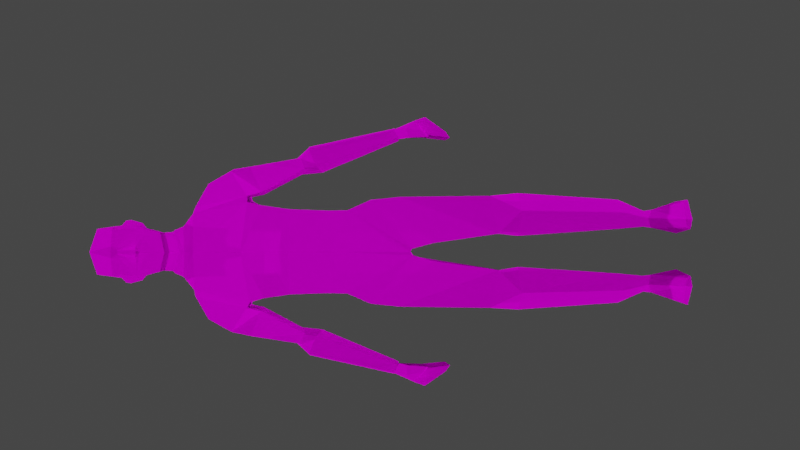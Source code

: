 # Source: GermanPoliceOfficer_anim_T_Pose.blend  (saved by Blender 2.90.8; exported with 4.5.12 LTS)
import bpy
from mathutils import Matrix  # noqa: F401  (used for matrix-valued properties, if any)

bpy.ops.wm.read_factory_settings(use_empty=True)
scene = bpy.context.scene
scene.name = 'Scene'

# ---- collections
col_collection = bpy.data.collections.new('Collection'); scene.collection.children.link(col_collection)
col_refimage = bpy.data.collections.new('RefImage'); scene.collection.children.link(col_refimage)

# ---- images (referenced by path relative to the original .blend; pixels are not part of the script)
import os
ASSET_DIR = os.environ.get("B2B_ASSET_DIR", "")  # directory of the original .blend (textures are referenced by path, not embedded)
HERE = os.path.dirname(os.path.abspath(__file__))  # packed textures are extracted next to this script under _unpacked/

def load_image(name, relpath, width, height, colorspace="sRGB"):
    """Load a texture the original file referenced (path relative to the .blend, or extracted next to this script)."""
    p = next((c for c in (os.path.join(HERE, relpath), os.path.join(ASSET_DIR, relpath)) if relpath and os.path.exists(c)), "")
    if p:
        img = bpy.data.images.load(p, check_existing=True)
        img.name = name
    else:  # same state as the original file: an image datablock whose file is absent (Cycles renders it pink)
        img = bpy.data.images.new(name, width, height)
        img.source = "FILE"
        img.filepath = "//" + (relpath or name)
    img.colorspace_settings.name = colorspace
    return img
img_germanpoliceofficer_body256_jpg_001 = load_image('GermanPoliceOfficer_Body256.jpg.001', 'GermanPoliceOfficer_Body256.jpg', 1024, 1024, 'sRGB')
img_germanpoliceofficer_face128_jpg = load_image('GermanPoliceOfficer_Face128.jpg', 'GermanPoliceOfficer_Face128.jpg', 1024, 1024, 'sRGB')

# ---- materials (node trees are filled in below, after node groups)
mat_body = bpy.data.materials.new('Body_')
mat_face = bpy.data.materials.new('Face_')

# ---- material node trees
mat_body.use_nodes = True; mat_body.node_tree.nodes.clear()
_N = mat_body.node_tree.nodes; _L = mat_body.node_tree.links
n0 = _N.new('ShaderNodeOutputMaterial'); n0.name = 'Material Output'; n0.location = (300, 300)
n1 = _N.new('ShaderNodeBsdfDiffuse'); n1.name = 'Diffuse BSDF'; n1.location = (10, 300)
n1.inputs[1].default_value = 0.5
n2 = _N.new('ShaderNodeTexImage'); n2.name = 'Image Texture'; n2.location = (-280, 280)
n2.image = img_germanpoliceofficer_body256_jpg_001
n2.interpolation = 'Closest'
_L.new(n1.outputs[0], n0.inputs[0])
_L.new(n2.outputs[0], n1.inputs[0])
n0.is_active_output = True
mat_face.use_nodes = True; mat_face.node_tree.nodes.clear()
_N = mat_face.node_tree.nodes; _L = mat_face.node_tree.links
n0 = _N.new('ShaderNodeOutputMaterial'); n0.name = 'Material Output'; n0.location = (300, 300)
n1 = _N.new('ShaderNodeBsdfDiffuse'); n1.name = 'Diffuse BSDF'; n1.location = (10, 300)
n1.inputs[1].default_value = 0.5
n2 = _N.new('ShaderNodeTexImage'); n2.name = 'Image Texture'; n2.location = (-280, 280)
n2.image = img_germanpoliceofficer_face128_jpg
n2.interpolation = 'Closest'
_L.new(n1.outputs[0], n0.inputs[0])
_L.new(n2.outputs[0], n1.inputs[0])
n0.is_active_output = True

# ---- world
world_world = bpy.data.worlds.new('World'); scene.world = world_world
world_world.use_nodes = True; world_world.node_tree.nodes.clear()
_N = world_world.node_tree.nodes; _L = world_world.node_tree.links
n0 = _N.new('ShaderNodeOutputWorld'); n0.name = 'World Output'; n0.location = (300, 300)
n1 = _N.new('ShaderNodeBackground'); n1.name = 'Background'; n1.location = (10, 300)
n1.inputs[0].default_value = (0.05088, 0.05088, 0.05088, 1.0)
_L.new(n1.outputs[0], n0.inputs[0])
n0.is_active_output = True
world_world.color = (0.05088, 0.05088, 0.05088)
world_world.use_sun_shadow = False
world_world.sun_shadow_jitter_overblur = 0.0

# ---- cameras
cam_camera_001 = bpy.data.cameras.new('Camera.001')

# ---- lights
light_sun = bpy.data.lights.new('Sun', 'SUN')
light_sun.transmission_factor = 0.0
light_sun.energy = 1.0
light_sun.shadow_soft_size = 0.125
light_sun_001 = bpy.data.lights.new('Sun.001', 'SUN')
light_sun_001.transmission_factor = 0.0
light_sun_001.energy = 1.0
light_sun_001.shadow_soft_size = 0.125
light_sun_002 = bpy.data.lights.new('Sun.002', 'SUN')
light_sun_002.transmission_factor = 0.0
light_sun_002.energy = 1.0
light_sun_002.shadow_soft_size = 0.125
light_sun_003 = bpy.data.lights.new('Sun.003', 'SUN')
light_sun_003.transmission_factor = 0.0
light_sun_003.energy = 1.0
light_sun_003.shadow_soft_size = 0.125
light_sun_004 = bpy.data.lights.new('Sun.004', 'SUN')
light_sun_004.transmission_factor = 0.0
light_sun_004.energy = 1.0
light_sun_004.shadow_soft_size = 0.125
light_sun_005 = bpy.data.lights.new('Sun.005', 'SUN')
light_sun_005.transmission_factor = 0.0
light_sun_005.energy = 1.0
light_sun_005.shadow_soft_size = 0.125

# ---- meshes
me_cube = bpy.data.meshes.new('Cube')
me_cube.from_pydata([(0.2904, -0.08239, 1.733), (0.2117, -0.07221, 2.729), (0.2553, 0.1596, 1.707), (0.192, 0.1493, 2.736), (0.2238, 0.1282, 2.202), (0.238, -0.08646, 2.186), (0.2315, 0.1736, 1.808), (0.2324, -0.1004, 1.863), (0.2059, 0.1076, 1.983), (0.2301, -0.09421, 1.969), (0.2432, 0.1773, 2.343), (0.2594, -0.1182, 2.34), (0.2882, 0.1965, 2.429), (0.2775, -0.1103, 2.421), (0.3822, -0.003963, 2.654), (0.369, 0.1584, 2.66), (0.4733, 0.154, 2.533), (0.4522, -0.01898, 2.523), (0.6313, 0.09066, 1.58), (0.6462, 0.04415, 1.586), (0.7043, 0.09186, 1.601), (0.6922, 0.04547, 1.594), (0.3244, 0.1713, 2.363), (0.3365, -0.03047, 2.352), (0.4764, -0.01408, 2.417), (0.4889, 0.149, 2.432), (0.4413, 0.1413, 2.136), (0.4729, 0.04724, 2.111), (0.5292, 0.06359, 2.137), (0.5341, 0.1384, 2.165), (0.3123, -0.1003, 2.423), (0.2513, -0.03915, 2.721), (0.3123, 0.1963, 2.434), (0.2474, 0.1345, 2.721), (0.5204, 0.1793, 2.069), (0.6709, 0.1188, 1.593), (0.4511, 0.1186, 2.018), (0.4815, 0.01694, 2.047), (0.5802, 0.02468, 2.087), (0.6009, 0.125, 2.091), (0.1402, 0.1107, 2.781), (0.1417, -0.01896, 2.792), (0.3074, -0.07149, 1.571), (0.2572, 0.1584, 1.621), (0.04958, -0.1386, 1.386), (0.03537, 0.1425, 1.463), (0.2355, 0.0499, 0.1392), (0.201, 0.1165, 0.1325), (0.1338, 0.05677, 0.1402), (0.1457, 0.1004, 0.1336), (0.2876, 0.1126, 1.03), (0.109, 0.08367, 0.9933), (0.3128, -0.08936, 1.069), (0.1007, -0.1147, 1.025), (0.2302, -0.08846, 0.8912), (0.189, 0.013, 0.1643), (0.673, 0.07545, 1.578), (0.2384, 0.1708, 0.9019), (0.3313, 0.03978, 0.9006), (0.1086, 0.1468, 0.9198), (0.08752, 0.0006927, 0.9047), (0.01867, -0.159, 1.504), (0.02309, 0.1582, 1.497), (0.2839, 0.04123, -2.328e-10), (0.206, 0.1361, 0.0), (0.1021, 0.03843, 0.0), (0.1207, 0.1077, 0.0), (0.1789, 0.04123, -2.328e-10), (0.1715, 0.07575, -1.455e-10), (0.1817, -0.3095, 0.03442), (0.2761, -0.2261, 0.02602), (0.1359, -0.2877, 0.02528), (0.1812, -0.3143, -2.328e-10), (0.2876, -0.2153, -2.328e-10), (0.1264, -0.2772, -2.328e-10), (0.2032, 0.1111, 0.1825), (0.2301, 0.0518, 0.1841), (0.1486, 0.09377, 0.1909), (0.1398, 0.05019, 0.1867), (0.6603, 0.006076, 1.413), (0.6364, 0.05033, 1.588), (0.6574, 0.1782, 1.442), (0.6495, 0.115, 1.577), (0.7609, 0.005976, 1.43), (0.6948, 0.04236, 1.601), (0.7591, 0.1751, 1.453), (0.699, 0.1138, 1.601), (0.6375, 0.1217, 1.312), (0.6422, -0.006813, 1.289), (0.6735, 0.1241, 1.338), (0.6782, -0.004476, 1.314), (0.6603, 0.01472, 1.458), (0.7577, 0.08704, 1.433), (0.6583, 0.09303, 1.414), (0.7438, 0.01515, 1.482), (0.6603, 0.0007955, 1.468), (0.6413, -0.02867, 1.525), (0.695, -0.03284, 1.536), (0.7237, -0.006263, 1.488), (0.6486, -0.04175, 1.412), (0.6434, -0.06709, 1.421), (0.6758, -0.05795, 1.443), (0.6744, -0.03369, 1.432), (0.07765, 0.07198, 2.951), (0.1072, -0.01665, 2.902), (0.1311, 0.008481, 3.272), (0.1273, -0.09221, 3.259), (0.08553, 0.1174, 3.07), (0.09711, 0.1071, 3.22), (0.107, -0.1462, 2.897), (0.1333, -0.1558, 3.158), (0.1374, 0.04227, 3.111), (0.1526, -0.0535, 3.064), (0.09228, 0.1143, 3.144), (0.1301, -0.1447, 3.026), (0.1241, -0.1503, 3.122), (0.1249, -0.007315, 3.034), (0.1334, -0.0342, 2.996), (0.1493, -0.008069, 3.085), (0.1504, -0.01849, 3.117), (0.1463, -0.06137, 3.129), (0.1187, -0.1475, 2.946), (0.1515, 0.004475, 3.034), (0.1614, -0.002863, 3.025), (0.1713, -0.002161, 3.089), (0.1702, -0.006673, 3.117), (0.1742, -0.02054, 3.116), (0.179, -0.01462, 3.087), (0.03585, -0.2003, 3.016), (0.02825, -0.1876, 3.121), (0.03137, -0.1943, 3.157), (0.01307, -0.2464, 3.014), (0.009857, -0.1913, 3.123), (0.1439, 0.1323, 0.3542), (0.1268, 0.05886, 0.3287), (0.2391, 0.158, 0.34), (0.2946, 0.07117, 0.3255), (0.2211, -0.01412, 0.3041), (0.1055, 0.09986, 2.866), (0.1216, -0.01821, 2.84), (0.09444, 0.0889, 2.873), (0.1105, -0.01632, 2.852), (0.09733, -0.1568, 2.94), (0.08469, -0.1697, 2.986), (0.08867, -0.1577, 2.913), (-0.2904, -0.08239, 1.733), (-0.212, -0.06812, 2.723), (-0.2553, 0.1596, 1.707), (-0.192, 0.1493, 2.736), (-0.2238, 0.1282, 2.202), (-0.238, -0.08646, 2.186), (-0.2315, 0.1736, 1.808), (-0.2324, -0.1004, 1.863), (-0.2059, 0.1076, 1.983), (-0.2301, -0.09421, 1.969), (-0.2432, 0.1773, 2.343), (-0.2556, -0.1421, 2.325), (-0.2882, 0.1965, 2.429), (-0.2789, -0.1248, 2.404), (-0.3822, -0.003963, 2.654), (-0.369, 0.1584, 2.66), (-0.4733, 0.154, 2.533), (-0.4522, -0.01898, 2.523), (-0.6313, 0.09066, 1.58), (-0.6462, 0.04415, 1.586), (-0.7043, 0.09186, 1.601), (-0.6922, 0.04547, 1.594), (-0.3244, 0.1713, 2.363), (-0.3365, -0.03047, 2.352), (-0.4764, -0.01408, 2.417), (-0.4889, 0.149, 2.432), (-0.4413, 0.1413, 2.136), (-0.4729, 0.04724, 2.111), (-0.5292, 0.06359, 2.137), (-0.5341, 0.1384, 2.165), (-0.3123, -0.1003, 2.423), (-0.2513, -0.03915, 2.721), (-0.3123, 0.1963, 2.434), (-0.2474, 0.1345, 2.721), (-0.5204, 0.1793, 2.069), (-0.6709, 0.1188, 1.593), (-0.4511, 0.1186, 2.018), (-0.4815, 0.01694, 2.047), (-0.5802, 0.02468, 2.087), (-0.6009, 0.125, 2.091), (-0.1402, 0.1107, 2.781), (-0.1417, -0.01896, 2.792), (-0.3074, -0.07149, 1.571), (-0.2572, 0.1584, 1.621), (-0.04958, -0.1386, 1.386), (-0.03537, 0.1425, 1.463), (-0.2355, 0.0499, 0.1392), (-0.201, 0.1165, 0.1325), (-0.1338, 0.05677, 0.1402), (-0.1457, 0.1004, 0.1336), (-0.2876, 0.1126, 1.03), (-0.109, 0.08367, 0.9933), (-0.3128, -0.08936, 1.069), (-0.1007, -0.1147, 1.025), (-0.2302, -0.08846, 0.8912), (-0.189, 0.013, 0.1643), (-0.673, 0.07545, 1.578), (-0.2384, 0.1708, 0.9019), (-0.3313, 0.03978, 0.9006), (-0.1086, 0.1468, 0.9198), (-0.08752, 0.0006927, 0.9047), (-0.01867, -0.159, 1.504), (-0.02309, 0.1582, 1.497), (-0.2839, 0.04123, -2.328e-10), (-0.206, 0.1361, 0.0), (-0.1021, 0.03843, 0.0), (-0.1207, 0.1077, 0.0), (-0.1789, 0.04123, -2.328e-10), (-0.1715, 0.07575, -1.455e-10), (-0.1817, -0.3095, 0.03442), (-0.2761, -0.2261, 0.02602), (-0.1359, -0.2877, 0.02528), (-0.1812, -0.3143, -2.328e-10), (-0.2876, -0.2153, -2.328e-10), (-0.1264, -0.2772, -2.328e-10), (-0.2032, 0.1111, 0.1825), (-0.2301, 0.0518, 0.1841), (-0.1486, 0.09377, 0.1909), (-0.1398, 0.05019, 0.1867), (-0.6603, 0.006076, 1.413), (-0.6364, 0.05033, 1.588), (-0.6574, 0.1782, 1.442), (-0.6495, 0.115, 1.577), (-0.7609, 0.005976, 1.43), (-0.6948, 0.04236, 1.601), (-0.7591, 0.1751, 1.453), (-0.699, 0.1138, 1.601), (-0.6375, 0.1217, 1.312), (-0.6422, -0.006813, 1.289), (-0.6735, 0.1241, 1.338), (-0.6782, -0.004476, 1.314), (-0.6603, 0.01472, 1.458), (-0.7577, 0.08704, 1.433), (-0.6583, 0.09303, 1.414), (-0.7438, 0.01515, 1.482), (-0.6603, 0.0007955, 1.468), (-0.6413, -0.02867, 1.525), (-0.695, -0.03284, 1.536), (-0.7237, -0.006263, 1.488), (-0.6486, -0.04175, 1.412), (-0.6434, -0.06709, 1.421), (-0.6758, -0.05795, 1.443), (-0.6744, -0.03369, 1.432), (-0.07765, 0.07198, 2.951), (-0.1072, -0.01665, 2.902), (-0.1311, 0.008481, 3.272), (-0.1273, -0.09221, 3.259), (-0.08553, 0.1174, 3.07), (-0.09711, 0.1071, 3.22), (-0.107, -0.1462, 2.897), (-0.1333, -0.1558, 3.158), (-0.1374, 0.04227, 3.111), (-0.1526, -0.0535, 3.064), (-0.09228, 0.1143, 3.144), (-0.1301, -0.1447, 3.026), (-0.1241, -0.1503, 3.122), (-0.1249, -0.007315, 3.034), (-0.1334, -0.0342, 2.996), (-0.1493, -0.008069, 3.085), (-0.1504, -0.01849, 3.117), (-0.1463, -0.06137, 3.129), (-0.1187, -0.1475, 2.946), (-0.1515, 0.004475, 3.034), (-0.1614, -0.002863, 3.025), (-0.1713, -0.002161, 3.089), (-0.1702, -0.006673, 3.117), (-0.1742, -0.02054, 3.116), (-0.179, -0.01462, 3.087), (-0.03585, -0.2003, 3.016), (-0.02825, -0.1876, 3.121), (-0.03137, -0.1943, 3.157), (-0.01307, -0.2464, 3.014), (-0.009857, -0.1913, 3.123), (0.0, 0.1798, 1.511), (0.0, 0.2077, 2.733), (0.0, -0.161, 1.515), (-5.61e-18, -0.1644, 2.71), (0.0, -0.1753, 2.187), (0.0, 0.1826, 2.196), (0.0, -0.1839, 1.862), (0.0, 0.2029, 1.828), (0.0, -0.1896, 1.958), (0.0, 0.1519, 1.975), (5.698e-18, -0.2148, 2.311), (0.0, 0.2279, 2.288), (1.039e-17, -0.2395, 2.439), (0.0, 0.2334, 2.393), (0.0, 0.1469, 2.806), (0.0, -0.06991, 2.78), (0.0, 0.1124, 2.979), (0.0, -0.05192, 2.87), (0.0, 0.02189, 3.318), (0.0, -0.1398, 3.289), (0.0, 0.1496, 3.081), (0.0, 0.1436, 3.231), (0.0, -0.1945, 2.862), (0.0, 0.1529, 3.153), (0.0, -0.1996, 2.914), (0.0, -0.2027, 2.994), (0.0, -0.2464, 3.014), (0.0, -0.1943, 3.157), (0.0, -0.1913, 3.123), (-0.1439, 0.1323, 0.3542), (-0.1268, 0.05886, 0.3287), (-0.2391, 0.158, 0.34), (-0.2946, 0.07117, 0.3255), (-0.2211, -0.01412, 0.3041), (-0.1055, 0.09986, 2.866), (-0.1216, -0.01821, 2.84), (0.0, -0.05959, 2.797), (0.0, 0.1394, 2.892), (-0.09444, 0.0889, 2.873), (0.0, 0.1292, 2.899), (-0.1105, -0.01632, 2.852), (0.0, -0.05237, 2.804), (0.0, -0.2022, 2.98), (0.0, -0.1962, 2.879), (-0.09733, -0.1568, 2.94), (-0.08469, -0.1697, 2.986), (-0.08867, -0.1577, 2.913)], [], [(291, 279, 3, 12), (37, 36, 18, 19), (3, 279, 292, 40), (13, 1, 281, 290), (9, 5, 282, 286), (8, 4, 5, 9), (287, 283, 4, 8), (278, 285, 6, 2, 62), (2, 6, 7, 0), (0, 7, 284, 280, 61), (285, 287, 8, 6), (6, 8, 9, 7), (7, 9, 286, 284), (5, 11, 288, 282), (4, 10, 11, 5), (283, 289, 10, 4), (11, 13, 290, 288), (10, 12, 13, 11), (289, 291, 12, 10), (16, 15, 14, 17), (1, 13, 30, 31), (12, 3, 33, 32), (3, 1, 31, 33), (19, 18, 56, 21), (38, 37, 19, 21), (39, 38, 21, 20), (26, 29, 34), (16, 17, 24, 25), (17, 30, 23, 24), (22, 25, 29, 26), (25, 24, 28, 29), (24, 23, 27, 28), (23, 22, 26, 27), (30, 32, 22, 23), (31, 30, 14), (32, 16, 25, 22), (32, 15, 16), (33, 31, 14, 15), (12, 32, 30, 13), (34, 39, 20, 35), (34, 36, 26), (35, 18, 36, 34), (34, 29, 39), (29, 28, 38, 39), (28, 27, 37, 38), (27, 26, 36, 37), (141, 140, 103, 104), (281, 1, 41, 293), (1, 3, 40, 41), (45, 62, 2, 43), (2, 0, 42, 43), (61, 62, 45, 44), (49, 47, 64, 66), (77, 75, 47, 49), (75, 76, 46, 47), (52, 53, 54), (42, 44, 53, 52), (44, 45, 51, 53), (43, 42, 52, 50), (45, 43, 50, 51), (78, 77, 49, 48), (137, 136, 58, 54), (54, 58, 52), (21, 56, 35, 20), (35, 56, 18), (54, 53, 60), (53, 51, 59, 60), (50, 52, 58, 57), (51, 50, 57, 59), (62, 61, 280, 278), (0, 61, 44, 42), (66, 68, 67, 65), (47, 46, 63, 64), (48, 65, 74, 71), (48, 49, 66, 65), (67, 63, 73, 72), (67, 68, 64, 63), (64, 68, 66), (69, 71, 74, 72), (70, 69, 72, 73), (65, 67, 72, 74), (55, 48, 71, 69), (63, 46, 70, 73), (46, 55, 69, 70), (55, 78, 48), (137, 134, 78, 55), (55, 46, 76), (134, 133, 77, 78), (135, 136, 76, 75), (133, 135, 75, 77), (79, 91, 93), (81, 82, 86, 85), (85, 86, 84, 94, 92), (83, 94, 91, 79), (81, 85, 89, 87), (86, 82, 80, 84), (87, 89, 90, 88), (79, 93, 81, 87, 88), (85, 92, 83, 90, 89), (83, 79, 88, 90), (97, 96, 100, 101), (93, 91, 80, 82, 81), (92, 94, 83), (91, 94, 98, 95), (84, 80, 96, 97), (80, 91, 95, 96), (94, 84, 97, 98), (99, 102, 101, 100), (98, 97, 101, 102), (96, 95, 99, 100), (95, 98, 102, 99), (104, 103, 116, 117), (319, 141, 104, 295), (140, 317, 294, 103), (105, 296, 297, 106), (295, 104, 109, 300), (296, 105, 108, 299), (113, 301, 299, 108), (111, 103, 107, 113), (103, 294, 298, 107), (303, 128, 131), (112, 120, 115, 114), (106, 297, 130, 110), (104, 117, 121, 109), (300, 109, 144, 321), (105, 111, 113, 108), (107, 298, 301, 113), (111, 105, 119, 118), (118, 119, 125, 124), (129, 130, 132), (120, 112, 127, 126), (105, 106, 120, 119), (103, 111, 118, 116), (115, 120, 106, 110), (121, 117, 112, 114), (302, 142, 143, 320), (127, 124, 125, 126), (123, 122, 124, 127), (116, 118, 124, 122), (119, 120, 126, 125), (112, 117, 123, 127), (117, 116, 122, 123), (130, 305, 306, 132), (132, 306, 304, 131), (130, 129, 115, 110), (129, 128, 114, 115), (131, 304, 303), (128, 129, 132, 131), (14, 30, 17), (15, 32, 33), (297, 305, 130), (59, 57, 135, 133), (57, 58, 136, 135), (60, 59, 133, 134), (54, 60, 134, 137), (55, 76, 136, 137), (40, 292, 315, 138), (293, 41, 139, 314), (41, 40, 138, 139), (138, 315, 317, 140), (314, 139, 141, 319), (139, 138, 140, 141), (320, 143, 114, 128, 303), (321, 144, 142, 302), (144, 109, 121, 142), (114, 143, 142, 121), (291, 157, 148, 279), (182, 164, 163, 181), (148, 185, 292, 279), (158, 290, 281, 146), (154, 286, 282, 150), (153, 154, 150, 149), (287, 153, 149, 283), (278, 207, 147, 151, 285), (147, 145, 152, 151), (145, 206, 280, 284, 152), (285, 151, 153, 287), (151, 152, 154, 153), (152, 284, 286, 154), (150, 282, 288, 156), (149, 150, 156, 155), (283, 149, 155, 289), (156, 288, 290, 158), (155, 156, 158, 157), (289, 155, 157, 291), (161, 162, 159, 160), (146, 176, 175, 158), (157, 177, 178, 148), (148, 178, 176, 146), (164, 166, 201, 163), (183, 166, 164, 182), (184, 165, 166, 183), (171, 179, 174), (161, 170, 169, 162), (162, 169, 168, 175), (167, 171, 174, 170), (170, 174, 173, 169), (169, 173, 172, 168), (168, 172, 171, 167), (175, 168, 167, 177), (176, 159, 175), (177, 167, 170, 161), (177, 161, 160), (178, 160, 159, 176), (157, 158, 175, 177), (179, 180, 165, 184), (179, 171, 181), (180, 179, 181, 163), (179, 184, 174), (174, 184, 183, 173), (173, 183, 182, 172), (172, 182, 181, 171), (318, 249, 248, 316), (281, 293, 186, 146), (146, 186, 185, 148), (190, 188, 147, 207), (147, 188, 187, 145), (206, 189, 190, 207), (194, 211, 209, 192), (222, 194, 192, 220), (220, 192, 191, 221), (197, 199, 198), (187, 197, 198, 189), (189, 198, 196, 190), (188, 195, 197, 187), (190, 196, 195, 188), (223, 193, 194, 222), (311, 199, 203, 310), (199, 197, 203), (166, 165, 180, 201), (180, 163, 201), (199, 205, 198), (198, 205, 204, 196), (195, 202, 203, 197), (196, 204, 202, 195), (207, 278, 280, 206), (145, 187, 189, 206), (211, 210, 212, 213), (192, 209, 208, 191), (193, 216, 219, 210), (193, 210, 211, 194), (212, 217, 218, 208), (212, 208, 209, 213), (209, 211, 213), (214, 217, 219, 216), (215, 218, 217, 214), (210, 219, 217, 212), (200, 214, 216, 193), (208, 218, 215, 191), (191, 215, 214, 200), (200, 193, 223), (311, 200, 223, 308), (200, 221, 191), (308, 223, 222, 307), (309, 220, 221, 310), (307, 222, 220, 309), (224, 238, 236), (226, 230, 231, 227), (230, 237, 239, 229, 231), (228, 224, 236, 239), (226, 232, 234, 230), (231, 229, 225, 227), (232, 233, 235, 234), (224, 233, 232, 226, 238), (230, 234, 235, 228, 237), (228, 235, 233, 224), (242, 246, 245, 241), (238, 226, 227, 225, 236), (237, 228, 239), (236, 240, 243, 239), (229, 242, 241, 225), (225, 241, 240, 236), (239, 243, 242, 229), (244, 245, 246, 247), (243, 247, 246, 242), (241, 245, 244, 240), (240, 244, 247, 243), (249, 262, 261, 248), (319, 295, 249, 318), (316, 248, 294, 317), (250, 251, 297, 296), (295, 300, 254, 249), (296, 299, 253, 250), (258, 253, 299, 301), (256, 258, 252, 248), (248, 252, 298, 294), (303, 276, 273), (257, 259, 260, 265), (251, 255, 275, 297), (249, 254, 266, 262), (300, 321, 324, 254), (250, 253, 258, 256), (252, 258, 301, 298), (256, 263, 264, 250), (263, 269, 270, 264), (274, 277, 275), (265, 271, 272, 257), (250, 264, 265, 251), (248, 261, 263, 256), (260, 255, 251, 265), (266, 259, 257, 262), (302, 320, 323, 322), (272, 271, 270, 269), (268, 272, 269, 267), (261, 267, 269, 263), (264, 270, 271, 265), (257, 272, 268, 262), (262, 268, 267, 261), (275, 277, 306, 305), (277, 276, 304, 306), (275, 255, 260, 274), (274, 260, 259, 273), (276, 303, 304), (273, 276, 277, 274), (159, 162, 175), (160, 178, 177), (297, 275, 305), (204, 307, 309, 202), (202, 309, 310, 203), (205, 308, 307, 204), (199, 311, 308, 205), (200, 311, 310, 221), (185, 312, 315, 292), (293, 314, 313, 186), (186, 313, 312, 185), (312, 316, 317, 315), (314, 319, 318, 313), (313, 318, 316, 312), (320, 303, 273, 259, 323), (321, 302, 322, 324), (324, 322, 266, 254), (259, 266, 322, 323)])
me_cube.polygons.foreach_set('material_index', [0, 0, 0, 0, 0, 0, 0, 0, 0, 0, 0, 0, 0, 0, 0, 0, 0, 0, 0, 0, 0, 0, 0, 0, 0, 0, 0, 0, 0, 0, 0, 0, 0, 0, 0, 0, 0, 0, 0, 0, 0, 0, 0, 0, 0, 0, 1, 0, 0, 0, 0, 0, 0, 0, 0, 0, 0, 0, 0, 0, 0, 0, 0, 0, 0, 0, 0, 0, 0, 0, 0, 0, 0, 0, 0, 0, 0, 0, 0, 0, 0, 0, 0, 0, 0, 0, 0, 0, 0, 0, 0, 0, 0, 0, 0, 0, 0, 0, 0, 0, 0, 0, 0, 0, 0, 0, 0, 0, 0, 0, 0, 1, 1, 1, 1, 1, 1, 1, 1, 1, 1, 1, 1, 1, 1, 1, 1, 1, 1, 1, 1, 1, 1, 1, 1, 1, 1, 1, 1, 1, 1, 1, 1, 1, 1, 1, 1, 1, 0, 0, 1, 0, 0, 0, 0, 0, 0, 0, 0, 0, 0, 0, 1, 1, 1, 1, 0, 0, 0, 0, 0, 0, 0, 0, 0, 0, 0, 0, 0, 0, 0, 0, 0, 0, 0, 0, 0, 0, 0, 0, 0, 0, 0, 0, 0, 0, 0, 0, 0, 0, 0, 0, 0, 0, 0, 0, 0, 0, 0, 0, 0, 0, 1, 0, 0, 0, 0, 0, 0, 0, 0, 0, 0, 0, 0, 0, 0, 0, 0, 0, 0, 0, 0, 0, 0, 0, 0, 0, 0, 0, 0, 0, 0, 0, 0, 0, 0, 0, 0, 0, 0, 0, 0, 0, 0, 0, 0, 0, 0, 0, 0, 0, 0, 0, 0, 0, 0, 0, 0, 0, 0, 0, 0, 0, 0, 0, 0, 1, 1, 1, 1, 1, 1, 1, 1, 1, 1, 1, 1, 1, 1, 1, 1, 1, 1, 1, 1, 1, 1, 1, 1, 1, 1, 1, 1, 1, 1, 1, 1, 1, 1, 1, 1, 1, 0, 0, 1, 0, 0, 0, 0, 0, 0, 0, 0, 0, 0, 0, 1, 1, 1, 1])
_uv = me_cube.uv_layers.new(name='UVMap')
_uv.uv.foreach_set('vector', [0.4761, 0.09132, 0.3909, 0.09132, 0.3892, 0.04073, 0.4683, 0.0185, 0.8353, 0.3514, 0.8421, 0.326, 0.9376, 0.3656, 0.9312, 0.3744, 0.06457, 0.2399, 0.04317, 0.1907, 0.06775, 0.1907, 0.07462, 0.2218, 0.1916, 0.2646, 0.1162, 0.2367, 0.123, 0.1907, 0.2012, 0.1907, 0.3187, 0.2571, 0.2592, 0.2627, 0.2564, 0.1907, 0.3207, 0.1907, 0.3212, 0.3101, 0.2648, 0.3231, 0.2592, 0.2627, 0.3187, 0.2571, 0.5837, 0.09132, 0.5273, 0.09132, 0.5291, 0.03303, 0.5839, 0.03882, 0.2314, 0.5566, 0.1522, 0.5566, 0.1563, 0.4988, 0.1819, 0.4921, 0.2362, 0.5494, 0.4963, 0.6784, 0.523, 0.6779, 0.5284, 0.7488, 0.4948, 0.738, 0.4948, 0.738, 0.5284, 0.7488, 0.532, 0.812, 0.4419, 0.8138, 0.4391, 0.809, 0.1522, 0.5566, 0.1139, 0.5566, 0.1092, 0.5039, 0.1563, 0.4988, 0.523, 0.6779, 0.5641, 0.6986, 0.5558, 0.7487, 0.5284, 0.7488, 0.5284, 0.7488, 0.5558, 0.7487, 0.5556, 0.8116, 0.532, 0.812, 0.2592, 0.2627, 0.2191, 0.2573, 0.2298, 0.1907, 0.2564, 0.1907, 0.2648, 0.3231, 0.2307, 0.3431, 0.2191, 0.2573, 0.2592, 0.2627, 0.5273, 0.09132, 0.5021, 0.09132, 0.4906, 0.02936, 0.5291, 0.03303, 0.2191, 0.2573, 0.1916, 0.2646, 0.2012, 0.1907, 0.2298, 0.1907, 0.2307, 0.3431, 0.2078, 0.3524, 0.1916, 0.2646, 0.2191, 0.2573, 0.5021, 0.09132, 0.4761, 0.09132, 0.4683, 0.0185, 0.4906, 0.02936, 0.6973, 0.4007, 0.6668, 0.4069, 0.6628, 0.3732, 0.6943, 0.3654, 0.1162, 0.2367, 0.1916, 0.2646, 0.1861, 0.2764, 0.113, 0.2456, 0.4683, 0.0185, 0.3892, 0.04073, 0.3924, 0.02611, 0.4671, 0.01235, 0.06457, 0.2399, 0.1162, 0.2367, 0.113, 0.2456, 0.07094, 0.2531, 0.9312, 0.3744, 0.9376, 0.3656, 0.9405, 0.3771, 0.9332, 0.3853, 0.8329, 0.3723, 0.8353, 0.3514, 0.9312, 0.3744, 0.9332, 0.3853, 0.8286, 0.3937, 0.8329, 0.3723, 0.9332, 0.3853, 0.928, 0.3957, 0.8026, 0.4267, 0.8022, 0.397, 0.8257, 0.4138, 0.6973, 0.4007, 0.6943, 0.3654, 0.7189, 0.3604, 0.7207, 0.4008, 0.6943, 0.3654, 0.6933, 0.3176, 0.7235, 0.3177, 0.7189, 0.3604, 0.7269, 0.449, 0.7207, 0.4008, 0.8022, 0.397, 0.8026, 0.4267, 0.7207, 0.4008, 0.7189, 0.3604, 0.8092, 0.3704, 0.8022, 0.397, 0.7189, 0.3604, 0.7235, 0.3177, 0.8151, 0.3497, 0.8092, 0.3704, 0.7235, 0.3177, 0.7595, 0.267, 0.8141, 0.318, 0.8151, 0.3497, 0.6933, 0.3176, 0.7483, 0.2483, 0.7595, 0.267, 0.7235, 0.3177, 0.6251, 0.3647, 0.6933, 0.3176, 0.6628, 0.3732, 0.705, 0.4478, 0.6973, 0.4007, 0.7207, 0.4008, 0.7269, 0.449, 0.705, 0.4478, 0.6668, 0.4069, 0.6973, 0.4007, 0.6318, 0.4157, 0.6251, 0.3647, 0.6628, 0.3732, 0.6668, 0.4069, 0.2078, 0.3524, 0.2013, 0.3537, 0.1861, 0.2764, 0.1916, 0.2646, 0.8257, 0.4138, 0.8286, 0.3937, 0.928, 0.3957, 0.9305, 0.4056, 0.8257, 0.4138, 0.8315, 0.4361, 0.8026, 0.4267, 0.9305, 0.4056, 0.9322, 0.4163, 0.8315, 0.4361, 0.8257, 0.4138, 0.8257, 0.4138, 0.8022, 0.397, 0.8286, 0.3937, 0.8022, 0.397, 0.8092, 0.3704, 0.8329, 0.3723, 0.8286, 0.3937, 0.8092, 0.3704, 0.8151, 0.3497, 0.8353, 0.3514, 0.8329, 0.3723, 0.8151, 0.3497, 0.8141, 0.318, 0.8421, 0.326, 0.8353, 0.3514, 0.9455, 0.5448, 0.9854, 0.6618, 0.9029, 0.6446, 0.9153, 0.581, 0.123, 0.1907, 0.1162, 0.2367, 0.1024, 0.2191, 0.1118, 0.1907, 0.1162, 0.2367, 0.06457, 0.2399, 0.07462, 0.2218, 0.1024, 0.2191, 0.2453, 0.5457, 0.2362, 0.5494, 0.1819, 0.4921, 0.2037, 0.4912, 0.4963, 0.6784, 0.4948, 0.738, 0.4559, 0.7327, 0.4742, 0.676, 0.01078, 0.6552, 0.09045, 0.6559, 0.08667, 0.6649, 0.01646, 0.6859, 0.7291, 0.7915, 0.7506, 0.7959, 0.7433, 0.8476, 0.7195, 0.8279, 0.7325, 0.7696, 0.7542, 0.7765, 0.7506, 0.7959, 0.7291, 0.7915, 0.7542, 0.9276, 0.7286, 0.9331, 0.7244, 0.9176, 0.7527, 0.9077, 0.3342, 0.7293, 0.3176, 0.7803, 0.2863, 0.7421, 0.4559, 0.7327, 0.4084, 0.7998, 0.3176, 0.7803, 0.3342, 0.7293, 0.01646, 0.6859, 0.08667, 0.6649, 0.07395, 0.7846, 0.024, 0.7772, 0.4742, 0.676, 0.4559, 0.7327, 0.3342, 0.7293, 0.3257, 0.6785, 0.2453, 0.5457, 0.2037, 0.4912, 0.3525, 0.4787, 0.3639, 0.5238, 0.7152, 0.7668, 0.7325, 0.7696, 0.7291, 0.7915, 0.7126, 0.7853, 0.14, 0.7096, 0.1497, 0.6844, 0.2915, 0.6988, 0.2863, 0.7421, 0.2863, 0.7421, 0.2915, 0.6988, 0.3342, 0.7293, 0.9332, 0.3853, 0.9379, 0.3954, 0.9305, 0.4056, 0.928, 0.3957, 0.9305, 0.4056, 0.9394, 0.4099, 0.9322, 0.4163, 0.2863, 0.7421, 0.3176, 0.7803, 0.2752, 0.7846, 0.024, 0.7772, 0.07395, 0.7846, 0.09008, 0.8028, 0.05314, 0.8075, 0.3257, 0.6785, 0.3342, 0.7293, 0.2915, 0.6988, 0.2931, 0.6578, 0.3639, 0.5238, 0.3525, 0.4787, 0.3893, 0.486, 0.3879, 0.5195, 0.09045, 0.6559, 0.01078, 0.6552, 0.0102, 0.6499, 0.09576, 0.649, 0.4948, 0.738, 0.4391, 0.809, 0.4084, 0.7998, 0.4559, 0.7327, 0.7195, 0.8279, 0.7171, 0.8409, 0.7089, 0.8449, 0.7037, 0.8284, 0.7527, 0.9077, 0.7244, 0.9176, 0.7095, 0.8702, 0.7433, 0.8476, 0.7126, 0.7853, 0.7037, 0.8284, 0.6373, 0.8589, 0.6318, 0.8538, 0.7126, 0.7853, 0.7291, 0.7915, 0.7195, 0.8279, 0.7037, 0.8284, 0.7089, 0.8449, 0.7095, 0.8702, 0.6722, 0.8714, 0.653, 0.869, 0.7089, 0.8449, 0.7171, 0.8409, 0.7433, 0.8476, 0.7095, 0.8702, 0.7433, 0.8476, 0.7171, 0.8409, 0.7195, 0.8279, 0.6526, 0.8741, 0.6359, 0.8728, 0.6373, 0.8589, 0.653, 0.869, 0.6701, 0.8755, 0.6526, 0.8741, 0.653, 0.869, 0.6722, 0.8714, 0.7037, 0.8284, 0.7089, 0.8449, 0.653, 0.869, 0.6373, 0.8589, 0.7076, 0.9308, 0.6996, 0.9496, 0.6359, 0.8728, 0.6526, 0.8741, 0.7095, 0.8702, 0.7244, 0.9176, 0.6701, 0.8755, 0.6722, 0.8714, 0.7244, 0.9176, 0.7076, 0.9308, 0.6526, 0.8741, 0.6701, 0.8755, 0.7076, 0.9308, 0.7125, 0.9481, 0.6996, 0.9496, 0.14, 0.7096, 0.1343, 0.7393, 0.1019, 0.7203, 0.1036, 0.7031, 0.7076, 0.9308, 0.7244, 0.9176, 0.7286, 0.9331, 0.07252, 0.9518, 0.09131, 0.9451, 0.08304, 0.9864, 0.0719, 0.9877, 0.1505, 0.6584, 0.1497, 0.6844, 0.1115, 0.6895, 0.1082, 0.6723, 0.529, 0.4982, 0.5302, 0.4732, 0.5717, 0.4812, 0.5712, 0.4957, 0.8196, 0.1801, 0.8061, 0.1785, 0.8162, 0.1567, 0.8079, 0.1399, 0.7756, 0.1462, 0.7685, 0.1328, 0.8045, 0.127, 0.8045, 0.127, 0.7685, 0.1328, 0.7617, 0.1138, 0.7939, 0.09497, 0.807, 0.1123, 0.8078, 0.09623, 0.7939, 0.09497, 0.8032, 0.07004, 0.8179, 0.07269, 0.8079, 0.1399, 0.8045, 0.127, 0.8348, 0.1303, 0.8432, 0.1403, 0.7685, 0.1328, 0.7537, 0.1376, 0.746, 0.1204, 0.7617, 0.1138, 0.848, 0.1317, 0.8348, 0.1303, 0.8439, 0.09209, 0.8571, 0.09353, 0.8196, 0.1801, 0.8162, 0.1567, 0.8079, 0.1399, 0.8432, 0.1403, 0.8571, 0.1768, 0.8045, 0.127, 0.807, 0.1123, 0.8078, 0.09623, 0.8439, 0.09209, 0.8348, 0.1303, 0.8078, 0.09623, 0.8179, 0.07269, 0.8564, 0.08536, 0.8439, 0.09209, 0.8328, 0.04054, 0.838, 0.02989, 0.8637, 0.03641, 0.8557, 0.04325, 0.8162, 0.1567, 0.8061, 0.1785, 0.7699, 0.1643, 0.7756, 0.1462, 0.8079, 0.1399, 0.807, 0.1123, 0.7939, 0.09497, 0.8078, 0.09623, 0.8543, 0.0661, 0.8306, 0.06318, 0.8353, 0.0563, 0.8543, 0.0617, 0.8095, 0.03459, 0.8157, 0.01904, 0.838, 0.02989, 0.8328, 0.04054, 0.8157, 0.01904, 0.8508, 0.01482, 0.8496, 0.01912, 0.838, 0.02989, 0.8306, 0.06318, 0.8095, 0.03459, 0.8328, 0.04054, 0.8353, 0.0563, 0.8655, 0.04787, 0.8574, 0.04954, 0.8557, 0.04325, 0.8653, 0.04112, 0.8353, 0.0563, 0.8328, 0.04054, 0.8557, 0.04325, 0.8574, 0.04954, 0.838, 0.02989, 0.8496, 0.01912, 0.8655, 0.02934, 0.8637, 0.03641, 0.8543, 0.0617, 0.8353, 0.0563, 0.8574, 0.04954, 0.8654, 0.04852, 0.4223, 0.6593, 0.5016, 0.6984, 0.4344, 0.7689, 0.4047, 0.7409, 0.8387, 0.4853, 0.9455, 0.5448, 0.9153, 0.581, 0.8428, 0.5449, 0.9854, 0.6618, 0.8704, 0.7585, 0.8617, 0.6654, 0.9029, 0.6446, 0.5657, 0.844, 0.6755, 0.8434, 0.6733, 0.9739, 0.5613, 0.9312, 0.4018, 0.5605, 0.4223, 0.6593, 0.3114, 0.6469, 0.2797, 0.5464, 0.6755, 0.8434, 0.5657, 0.844, 0.5905, 0.7476, 0.6775, 0.7258, 0.6282, 0.6498, 0.6359, 0.5681, 0.7002, 0.5672, 0.6927, 0.6549, 0.4612, 0.8322, 0.5016, 0.6984, 0.5348, 0.7977, 0.531, 0.8596, 0.461, 0.6394, 0.4917, 0.57, 0.5792, 0.5688, 0.5664, 0.6417, 0.1489, 0.7091, 0.1827, 0.7293, 0.1557, 0.7399, 0.3735, 0.7932, 0.3724, 0.8455, 0.2981, 0.8425, 0.3026, 0.7564, 0.2655, 0.9478, 0.1528, 0.9555, 0.1744, 0.8437, 0.2623, 0.8512, 0.4223, 0.6593, 0.4047, 0.7409, 0.307, 0.6899, 0.3114, 0.6469, 0.1474, 0.5931, 0.2562, 0.6225, 0.2369, 0.6378, 0.1476, 0.6086, 0.4401, 0.9664, 0.4612, 0.8322, 0.531, 0.8596, 0.5296, 0.921, 0.5664, 0.6417, 0.5792, 0.5688, 0.6359, 0.5681, 0.6282, 0.6498, 0.4612, 0.8322, 0.4401, 0.9664, 0.4161, 0.8327, 0.4229, 0.8099, 0.4229, 0.8099, 0.4161, 0.8327, 0.4091, 0.8178, 0.4137, 0.8078, 0.173, 0.8156, 0.1744, 0.8437, 0.1578, 0.817, 0.3724, 0.8455, 0.3735, 0.7932, 0.4017, 0.8073, 0.3987, 0.8205, 0.4401, 0.9664, 0.3479, 0.9592, 0.3724, 0.8455, 0.4161, 0.8327, 0.5016, 0.6984, 0.4612, 0.8322, 0.4229, 0.8099, 0.4344, 0.7689, 0.2981, 0.8425, 0.3724, 0.8455, 0.3479, 0.9592, 0.2966, 0.8733, 0.307, 0.6899, 0.4047, 0.7409, 0.3735, 0.7932, 0.3026, 0.7564, 0.1055, 0.05244, 0.1929, 0.07242, 0.1799, 0.1105, 0.1052, 0.1071, 0.4017, 0.8073, 0.4137, 0.8078, 0.4091, 0.8178, 0.3987, 0.8205, 0.4086, 0.7775, 0.4151, 0.7812, 0.4137, 0.8078, 0.4017, 0.8073, 0.4344, 0.7689, 0.4229, 0.8099, 0.4137, 0.8078, 0.4151, 0.7812, 0.4161, 0.8327, 0.3724, 0.8455, 0.3987, 0.8205, 0.4091, 0.8178, 0.3735, 0.7932, 0.4047, 0.7409, 0.4086, 0.7775, 0.4017, 0.8073, 0.4047, 0.7409, 0.4344, 0.7689, 0.4151, 0.7812, 0.4086, 0.7775, 0.1744, 0.8437, 0.151, 0.8435, 0.1506, 0.8172, 0.1578, 0.817, 0.1578, 0.817, 0.1506, 0.8172, 0.1494, 0.7401, 0.1557, 0.7399, 0.9074, 0.1202, 0.9062, 0.09056, 0.9898, 0.08907, 0.9959, 0.1187, 0.9062, 0.09056, 0.9047, 0.003887, 0.9938, 0.01083, 0.9898, 0.08907, 0.1557, 0.7399, 0.1494, 0.7401, 0.1489, 0.7091, 0.1827, 0.7293, 0.173, 0.8156, 0.1578, 0.817, 0.1557, 0.7399, 0.6628, 0.3732, 0.6933, 0.3176, 0.6943, 0.3654, 0.6668, 0.4069, 0.705, 0.4478, 0.6318, 0.4157, 0.1528, 0.9555, 0.151, 0.8435, 0.1744, 0.8437, 0.3879, 0.5195, 0.3893, 0.486, 0.5302, 0.4732, 0.529, 0.4982, 0.2931, 0.6578, 0.2915, 0.6988, 0.1497, 0.6844, 0.1505, 0.6584, 0.05314, 0.8075, 0.09008, 0.8028, 0.09131, 0.9451, 0.07252, 0.9518, 0.2863, 0.7421, 0.2752, 0.7846, 0.1343, 0.7393, 0.14, 0.7096, 0.1036, 0.7031, 0.1115, 0.6895, 0.1497, 0.6844, 0.14, 0.7096, 0.4183, 0.3364, 0.4174, 0.2963, 0.44, 0.2963, 0.4377, 0.3225, 0.4825, 0.3678, 0.4456, 0.3576, 0.4535, 0.347, 0.4828, 0.3625, 0.4456, 0.3576, 0.4183, 0.3364, 0.4377, 0.3225, 0.4535, 0.347, 0.4377, 0.3225, 0.44, 0.2963, 0.4429, 0.2963, 0.4417, 0.3214, 0.4828, 0.3625, 0.4535, 0.347, 0.4561, 0.344, 0.4829, 0.36, 0.4535, 0.347, 0.4377, 0.3225, 0.4417, 0.3214, 0.4561, 0.344, 0.1487, 0.6976, 0.2302, 0.7029, 0.2743, 0.7373, 0.1827, 0.7293, 0.1489, 0.7091, 0.1057, 0.02393, 0.1856, 0.0503, 0.1929, 0.07242, 0.1055, 0.05244, 0.2369, 0.6378, 0.2562, 0.6225, 0.2655, 0.6671, 0.2446, 0.662, 0.2743, 0.7373, 0.2302, 0.7029, 0.2446, 0.662, 0.2655, 0.6671, 0.4761, 0.09132, 0.4683, 0.1641, 0.3892, 0.1419, 0.3909, 0.09132, 0.842, 0.6013, 0.9389, 0.5825, 0.9449, 0.5916, 0.8477, 0.6269, 0.06457, 0.1415, 0.07462, 0.1597, 0.06775, 0.1907, 0.04317, 0.1907, 0.1916, 0.1168, 0.2012, 0.1907, 0.123, 0.1907, 0.1162, 0.1447, 0.3187, 0.1244, 0.3207, 0.1907, 0.2564, 0.1907, 0.2592, 0.1187, 0.3212, 0.07129, 0.3187, 0.1244, 0.2592, 0.1187, 0.2648, 0.05829, 0.5837, 0.09132, 0.5839, 0.1438, 0.5291, 0.1496, 0.5273, 0.09132, 0.2314, 0.5566, 0.2362, 0.5638, 0.1819, 0.6211, 0.1563, 0.6144, 0.1522, 0.5566, 0.5016, 0.947, 0.4977, 0.8875, 0.5309, 0.8754, 0.5284, 0.9464, 0.4977, 0.8875, 0.4393, 0.8188, 0.4419, 0.8138, 0.532, 0.812, 0.5309, 0.8754, 0.1522, 0.5566, 0.1563, 0.6144, 0.1092, 0.6093, 0.1139, 0.5566, 0.5284, 0.9464, 0.5309, 0.8754, 0.5583, 0.8743, 0.5686, 0.9241, 0.5309, 0.8754, 0.532, 0.812, 0.5556, 0.8116, 0.5583, 0.8743, 0.2592, 0.1187, 0.2564, 0.1907, 0.2298, 0.1907, 0.2191, 0.1241, 0.2648, 0.05829, 0.2592, 0.1187, 0.2191, 0.1241, 0.2307, 0.03835, 0.5273, 0.09132, 0.5291, 0.1496, 0.4906, 0.1533, 0.5021, 0.09132, 0.2191, 0.1241, 0.2298, 0.1907, 0.2012, 0.1907, 0.1916, 0.1168, 0.2307, 0.03835, 0.2191, 0.1241, 0.1916, 0.1168, 0.2078, 0.02905, 0.5021, 0.09132, 0.4906, 0.1533, 0.4683, 0.1641, 0.4761, 0.09132, 0.7063, 0.5458, 0.7018, 0.581, 0.6706, 0.5718, 0.6762, 0.5382, 0.1162, 0.1447, 0.113, 0.1359, 0.1861, 0.105, 0.1916, 0.1168, 0.4683, 0.1641, 0.4671, 0.1703, 0.3924, 0.1565, 0.3892, 0.1419, 0.06457, 0.1415, 0.07094, 0.1284, 0.113, 0.1359, 0.1162, 0.1447, 0.9389, 0.5825, 0.9413, 0.5717, 0.9482, 0.5802, 0.9449, 0.5916, 0.8406, 0.5802, 0.9413, 0.5717, 0.9389, 0.5825, 0.842, 0.6013, 0.8372, 0.5587, 0.9366, 0.5611, 0.9413, 0.5717, 0.8406, 0.5802, 0.8127, 0.5245, 0.8352, 0.5385, 0.811, 0.5542, 0.7063, 0.5458, 0.7297, 0.5468, 0.7261, 0.5871, 0.7018, 0.581, 0.7018, 0.581, 0.7261, 0.5871, 0.7288, 0.6299, 0.6986, 0.6287, 0.738, 0.4989, 0.8127, 0.5245, 0.811, 0.5542, 0.7297, 0.5468, 0.7297, 0.5468, 0.811, 0.5542, 0.8168, 0.5811, 0.7261, 0.5871, 0.7261, 0.5871, 0.8168, 0.5811, 0.8217, 0.602, 0.7288, 0.6299, 0.7288, 0.6299, 0.8217, 0.602, 0.8194, 0.6336, 0.7626, 0.6822, 0.6986, 0.6287, 0.7288, 0.6299, 0.7626, 0.6822, 0.7504, 0.7004, 0.6326, 0.5786, 0.6706, 0.5718, 0.6986, 0.6287, 0.7161, 0.4991, 0.738, 0.4989, 0.7297, 0.5468, 0.7063, 0.5458, 0.7161, 0.4991, 0.7063, 0.5458, 0.6762, 0.5382, 0.6416, 0.5279, 0.6762, 0.5382, 0.6706, 0.5718, 0.6326, 0.5786, 0.2078, 0.02905, 0.1916, 0.1168, 0.1861, 0.105, 0.2013, 0.02776, 0.8352, 0.5385, 0.9396, 0.5514, 0.9366, 0.5611, 0.8372, 0.5587, 0.8352, 0.5385, 0.8127, 0.5245, 0.8419, 0.5164, 0.9396, 0.5514, 0.8352, 0.5385, 0.8419, 0.5164, 0.9417, 0.5407, 0.8352, 0.5385, 0.8372, 0.5587, 0.811, 0.5542, 0.811, 0.5542, 0.8372, 0.5587, 0.8406, 0.5802, 0.8168, 0.5811, 0.8168, 0.5811, 0.8406, 0.5802, 0.842, 0.6013, 0.8217, 0.602, 0.8217, 0.602, 0.842, 0.6013, 0.8477, 0.6269, 0.8194, 0.6336, 0.7385, 0.5587, 0.7769, 0.5893, 0.8086, 0.6516, 0.7271, 0.6909, 0.123, 0.1907, 0.1118, 0.1907, 0.1024, 0.1623, 0.1162, 0.1447, 0.1162, 0.1447, 0.1024, 0.1623, 0.07462, 0.1597, 0.06457, 0.1415, 0.2453, 0.5675, 0.2037, 0.622, 0.1819, 0.6211, 0.2362, 0.5638, 0.5016, 0.947, 0.4796, 0.9502, 0.4591, 0.8943, 0.4977, 0.8875, 0.01068, 0.6445, 0.01573, 0.6137, 0.08635, 0.6333, 0.09031, 0.6423, 0.8951, 0.9238, 0.8855, 0.8873, 0.9093, 0.8676, 0.9167, 0.9194, 0.8986, 0.9457, 0.8951, 0.9238, 0.9167, 0.9194, 0.9203, 0.9388, 0.9203, 0.7876, 0.9187, 0.8075, 0.8904, 0.7977, 0.8947, 0.7821, 0.3376, 0.9026, 0.2893, 0.8916, 0.319, 0.8523, 0.4591, 0.8943, 0.3376, 0.9026, 0.319, 0.8523, 0.409, 0.8292, 0.01573, 0.6137, 0.02145, 0.5223, 0.07124, 0.514, 0.08635, 0.6333, 0.4796, 0.9502, 0.3311, 0.9536, 0.3376, 0.9026, 0.4591, 0.8943, 0.2453, 0.5675, 0.3639, 0.5894, 0.3525, 0.6345, 0.2037, 0.622, 0.8812, 0.9485, 0.8786, 0.93, 0.8951, 0.9238, 0.8986, 0.9457, 0.1444, 0.9299, 0.2893, 0.8916, 0.2962, 0.9347, 0.1551, 0.9547, 0.2893, 0.8916, 0.3376, 0.9026, 0.2962, 0.9347, 0.9413, 0.5717, 0.9366, 0.5611, 0.9396, 0.5514, 0.9465, 0.5619, 0.9396, 0.5514, 0.9417, 0.5407, 0.9486, 0.5474, 0.2893, 0.8916, 0.2765, 0.8496, 0.319, 0.8523, 0.02145, 0.5223, 0.04997, 0.4915, 0.087, 0.4954, 0.07124, 0.514, 0.3311, 0.9536, 0.2994, 0.9756, 0.2962, 0.9347, 0.3376, 0.9026, 0.3639, 0.5894, 0.3879, 0.5937, 0.3893, 0.6272, 0.3525, 0.6345, 0.09031, 0.6423, 0.09576, 0.649, 0.0102, 0.6499, 0.01068, 0.6445, 0.4977, 0.8875, 0.4591, 0.8943, 0.409, 0.8292, 0.4393, 0.8188, 0.8855, 0.8873, 0.8698, 0.8869, 0.8749, 0.8704, 0.8831, 0.8744, 0.9187, 0.8075, 0.9093, 0.8676, 0.8755, 0.845, 0.8904, 0.7977, 0.8786, 0.93, 0.7979, 0.8614, 0.8033, 0.8564, 0.8698, 0.8869, 0.8786, 0.93, 0.8698, 0.8869, 0.8855, 0.8873, 0.8951, 0.9238, 0.8749, 0.8704, 0.8191, 0.8463, 0.8382, 0.8439, 0.8755, 0.845, 0.8749, 0.8704, 0.8755, 0.845, 0.9093, 0.8676, 0.8831, 0.8744, 0.9093, 0.8676, 0.8855, 0.8873, 0.8831, 0.8744, 0.8186, 0.8411, 0.8191, 0.8463, 0.8033, 0.8564, 0.802, 0.8425, 0.8362, 0.8397, 0.8382, 0.8439, 0.8191, 0.8463, 0.8186, 0.8411, 0.8698, 0.8869, 0.8033, 0.8564, 0.8191, 0.8463, 0.8749, 0.8704, 0.8737, 0.7845, 0.8186, 0.8411, 0.802, 0.8425, 0.8656, 0.7657, 0.8755, 0.845, 0.8382, 0.8439, 0.8362, 0.8397, 0.8904, 0.7977, 0.8904, 0.7977, 0.8362, 0.8397, 0.8186, 0.8411, 0.8737, 0.7845, 0.8737, 0.7845, 0.8656, 0.7657, 0.8786, 0.7672, 0.1444, 0.9299, 0.1082, 0.9378, 0.1058, 0.9207, 0.1375, 0.9004, 0.8737, 0.7845, 0.8947, 0.7821, 0.8904, 0.7977, 0.06646, 0.3467, 0.06512, 0.3109, 0.07628, 0.312, 0.08538, 0.3531, 0.1569, 0.9807, 0.1141, 0.9685, 0.1167, 0.9511, 0.1551, 0.9547, 0.529, 0.615, 0.5712, 0.6175, 0.5717, 0.632, 0.5302, 0.64, 0.8994, 0.08343, 0.9206, 0.07449, 0.9073, 0.09398, 0.939, 0.07299, 0.952, 0.06926, 0.9644, 0.1029, 0.9496, 0.1035, 0.952, 0.06926, 0.9643, 0.05894, 0.9852, 0.06402, 0.9837, 0.1001, 0.9644, 0.1029, 0.8786, 0.1044, 0.8994, 0.08343, 0.9073, 0.09398, 0.8918, 0.1139, 0.939, 0.07299, 0.9205, 0.04356, 0.9331, 0.04547, 0.952, 0.06926, 0.9644, 0.1029, 0.9837, 0.1001, 0.9852, 0.1165, 0.967, 0.1177, 0.9205, 0.04356, 0.8829, 0.05084, 0.882, 0.03796, 0.9196, 0.03068, 0.8994, 0.08343, 0.8829, 0.05084, 0.9205, 0.04356, 0.939, 0.07299, 0.9206, 0.07449, 0.952, 0.06926, 0.9331, 0.04547, 0.958, 0.01593, 0.9814, 0.04888, 0.9643, 0.05894, 0.8786, 0.1044, 0.8786, 0.06288, 0.8829, 0.05084, 0.8994, 0.08343, 0.9011, 0.1567, 0.924, 0.154, 0.932, 0.1609, 0.9063, 0.1674, 0.9206, 0.07449, 0.939, 0.07299, 0.9496, 0.1035, 0.9373, 0.1173, 0.9073, 0.09398, 0.9643, 0.05894, 0.9814, 0.04888, 0.9852, 0.06402, 0.9227, 0.1312, 0.9226, 0.1356, 0.9036, 0.141, 0.8989, 0.1341, 0.8779, 0.1627, 0.9011, 0.1567, 0.9063, 0.1674, 0.8841, 0.1782, 0.8841, 0.1782, 0.9063, 0.1674, 0.9179, 0.1782, 0.9192, 0.1825, 0.8989, 0.1341, 0.9036, 0.141, 0.9011, 0.1567, 0.8779, 0.1627, 0.9338, 0.1494, 0.9336, 0.1561, 0.924, 0.154, 0.9257, 0.1477, 0.9036, 0.141, 0.9257, 0.1477, 0.924, 0.154, 0.9011, 0.1567, 0.9063, 0.1674, 0.932, 0.1609, 0.9338, 0.1679, 0.9179, 0.1782, 0.9226, 0.1356, 0.9337, 0.1488, 0.9257, 0.1477, 0.9036, 0.141, 0.4223, 0.6593, 0.4047, 0.7409, 0.4344, 0.7689, 0.5016, 0.6984, 0.8387, 0.4853, 0.8428, 0.5449, 0.7769, 0.5893, 0.7385, 0.5587, 0.7271, 0.6909, 0.8086, 0.6516, 0.8617, 0.6654, 0.8704, 0.7585, 0.7852, 0.8477, 0.7867, 0.935, 0.6733, 0.9739, 0.6755, 0.8434, 0.4018, 0.5605, 0.2797, 0.5464, 0.3114, 0.6469, 0.4223, 0.6593, 0.6755, 0.8434, 0.6775, 0.7258, 0.7637, 0.7505, 0.7852, 0.8477, 0.626, 0.4866, 0.6903, 0.4797, 0.7002, 0.5672, 0.6359, 0.5681, 0.4612, 0.8322, 0.531, 0.8596, 0.5348, 0.7977, 0.5016, 0.6984, 0.4591, 0.5015, 0.5645, 0.4963, 0.5792, 0.5688, 0.4917, 0.57, 0.1489, 0.7091, 0.1431, 0.7401, 0.1157, 0.7303, 0.3735, 0.7932, 0.3026, 0.7564, 0.2981, 0.8425, 0.3724, 0.8455, 0.03989, 0.9514, 0.04, 0.8547, 0.1276, 0.8445, 0.1528, 0.9555, 0.4223, 0.6593, 0.3114, 0.6469, 0.307, 0.6899, 0.4047, 0.7409, 0.1474, 0.5931, 0.1476, 0.6086, 0.0591, 0.6402, 0.03935, 0.6253, 0.4401, 0.9664, 0.5296, 0.921, 0.531, 0.8596, 0.4612, 0.8322, 0.5645, 0.4963, 0.626, 0.4866, 0.6359, 0.5681, 0.5792, 0.5688, 0.4612, 0.8322, 0.4229, 0.8099, 0.4161, 0.8327, 0.4401, 0.9664, 0.4229, 0.8099, 0.4137, 0.8078, 0.4091, 0.8178, 0.4161, 0.8327, 0.1282, 0.8163, 0.1434, 0.8173, 0.1276, 0.8445, 0.3724, 0.8455, 0.3987, 0.8205, 0.4017, 0.8073, 0.3735, 0.7932, 0.4401, 0.9664, 0.4161, 0.8327, 0.3724, 0.8455, 0.3479, 0.9592, 0.5016, 0.6984, 0.4344, 0.7689, 0.4229, 0.8099, 0.4612, 0.8322, 0.2981, 0.8425, 0.2966, 0.8733, 0.3479, 0.9592, 0.3724, 0.8455, 0.307, 0.6899, 0.3026, 0.7564, 0.3735, 0.7932, 0.4047, 0.7409, 0.1055, 0.05244, 0.1052, 0.1071, 0.03047, 0.1096, 0.0179, 0.07137, 0.4017, 0.8073, 0.3987, 0.8205, 0.4091, 0.8178, 0.4137, 0.8078, 0.4086, 0.7775, 0.4017, 0.8073, 0.4137, 0.8078, 0.4151, 0.7812, 0.4344, 0.7689, 0.4151, 0.7812, 0.4137, 0.8078, 0.4229, 0.8099, 0.4161, 0.8327, 0.4091, 0.8178, 0.3987, 0.8205, 0.3724, 0.8455, 0.3735, 0.7932, 0.4017, 0.8073, 0.4086, 0.7775, 0.4047, 0.7409, 0.4047, 0.7409, 0.4086, 0.7775, 0.4151, 0.7812, 0.4344, 0.7689, 0.1276, 0.8445, 0.1434, 0.8173, 0.1506, 0.8172, 0.151, 0.8435, 0.1434, 0.8173, 0.1431, 0.7401, 0.1494, 0.7401, 0.1506, 0.8172, 0.8995, 0.1207, 0.811, 0.119, 0.8172, 0.08942, 0.9008, 0.09107, 0.9008, 0.09107, 0.8172, 0.08942, 0.8133, 0.01117, 0.9024, 0.004402, 0.1431, 0.7401, 0.1489, 0.7091, 0.1494, 0.7401, 0.1157, 0.7303, 0.1431, 0.7401, 0.1434, 0.8173, 0.1282, 0.8163, 0.6706, 0.5718, 0.7018, 0.581, 0.6986, 0.6287, 0.6762, 0.5382, 0.6416, 0.5279, 0.7161, 0.4991, 0.1528, 0.9555, 0.1276, 0.8445, 0.151, 0.8435, 0.3879, 0.5937, 0.529, 0.615, 0.5302, 0.64, 0.3893, 0.6272, 0.2994, 0.9756, 0.1569, 0.9807, 0.1551, 0.9547, 0.2962, 0.9347, 0.04997, 0.4915, 0.06646, 0.3467, 0.08538, 0.3531, 0.087, 0.4954, 0.2893, 0.8916, 0.1444, 0.9299, 0.1375, 0.9004, 0.2765, 0.8496, 0.1082, 0.9378, 0.1444, 0.9299, 0.1551, 0.9547, 0.1167, 0.9511, 0.4183, 0.2561, 0.4377, 0.2701, 0.44, 0.2963, 0.4174, 0.2963, 0.4825, 0.2248, 0.4828, 0.23, 0.4535, 0.2456, 0.4456, 0.235, 0.4456, 0.235, 0.4535, 0.2456, 0.4377, 0.2701, 0.4183, 0.2561, 0.4377, 0.2701, 0.4417, 0.2711, 0.4429, 0.2963, 0.44, 0.2963, 0.4828, 0.23, 0.4829, 0.2326, 0.4561, 0.2485, 0.4535, 0.2456, 0.4535, 0.2456, 0.4561, 0.2485, 0.4417, 0.2711, 0.4377, 0.2701, 0.1487, 0.6976, 0.1489, 0.7091, 0.1157, 0.7303, 0.02437, 0.7412, 0.06747, 0.7055, 0.1057, 0.02393, 0.1055, 0.05244, 0.0179, 0.07137, 0.02544, 0.04934, 0.0591, 0.6402, 0.05195, 0.6647, 0.03108, 0.6704, 0.03935, 0.6253, 0.02437, 0.7412, 0.03108, 0.6704, 0.05195, 0.6647, 0.06747, 0.7055])
me_cube.materials.append(mat_body)
me_cube.materials.append(mat_face)
me_cube.use_remesh_fix_poles = True
me_cube.use_remesh_preserve_attributes = False
me_cube.use_mirror_vertex_groups = False
me_cube.use_paint_bone_selection = False
me_cube.use_paint_mask = True
me_cube.update()
arm_armature = bpy.data.armatures.new('Armature')  # bones are not reproduced

# ---- objects
ob_policeofficer = bpy.data.objects.new('PoliceOfficer', me_cube)
ob_armature = bpy.data.objects.new('Armature', arm_armature)
ob_sun = bpy.data.objects.new('Sun', light_sun)
ob_camera = bpy.data.objects.new('Camera', cam_camera_001)
ob_sun_001 = bpy.data.objects.new('Sun.001', light_sun_001)
ob_sun_002 = bpy.data.objects.new('Sun.002', light_sun_002)
ob_sun_003 = bpy.data.objects.new('Sun.003', light_sun_003)
ob_sun_004 = bpy.data.objects.new('Sun.004', light_sun_004)
ob_sun_005 = bpy.data.objects.new('Sun.005', light_sun_005)
ob_front = bpy.data.objects.new('Front', None)
ob_side = bpy.data.objects.new('Side', None)

# ---- transforms, parenting, visibility, modifiers, constraints
ob_policeofficer.parent = ob_armature
ob_policeofficer.location = (0.0, 0.0, 0.0)
ob_policeofficer.lineart.crease_threshold = 0.0
_vg = ob_policeofficer.vertex_groups.new(name='Hip')
_vg.add([0, 2, 4, 5, 6, 7, 8, 9, 61, 62, 145, 147, 149, 150, 151, 152, 153, 154, 206, 207, 278, 280, 282, 283, 284, 285, 286, 287], 1.0, 'REPLACE')
_vg = ob_policeofficer.vertex_groups.new(name='Chest')
_vg.add([1, 3, 4, 5, 10, 11, 12, 13, 14, 15, 30, 31, 32, 33, 40, 41, 146, 148, 149, 150, 155, 156, 157, 158, 159, 160, 175, 176, 177, 178, 185, 186, 279, 281, 282, 283, 288, 289, 290, 291, 292, 293], 1.0, 'REPLACE')
_vg = ob_policeofficer.vertex_groups.new(name='Neck')
_vg.add([40, 41, 103, 104, 138, 139, 140, 141, 185, 186, 248, 249, 292, 293, 294, 295, 312, 313, 314, 315, 316, 317, 318, 319], 1.0, 'REPLACE')
_vg = ob_policeofficer.vertex_groups.new(name='Head')
_vg.add([103, 104, 105, 106, 107, 108, 109, 110, 111, 112, 113, 114, 115, 116, 117, 118, 119, 120, 121, 122, 123, 124, 125, 126, 127, 128, 129, 130, 131, 132, 142, 143, 144, 248, 249, 250, 251, 252, 253, 254, 255, 256, 257, 258, 259, 260, 261, 262, 263, 264, 265, 266, 267, 268, 269, 270, 271, 272, 273, 274, 275, 276, 277, 294, 295, 296, 297, 298, 299, 300, 301, 302, 303, 304, 305, 306, 320, 321, 322, 323, 324], 1.0, 'REPLACE')
_vg = ob_policeofficer.vertex_groups.new(name='UpperArm.L')
_vg.add([14, 15, 16, 17, 22, 23, 24, 25, 26, 27, 28, 29, 30, 32], 1.0, 'REPLACE')
_vg = ob_policeofficer.vertex_groups.new(name='LowerArm.L')
_vg.add([18, 19, 20, 21, 26, 27, 28, 29, 34, 35, 36, 37, 38, 39, 56], 1.0, 'REPLACE')
_vg = ob_policeofficer.vertex_groups.new(name='Hand.L')
_vg.add([79, 80, 81, 82, 83, 84, 85, 86, 87, 88, 89, 90, 91, 92, 93, 94, 95, 96, 97, 98, 99, 100, 101, 102], 1.0, 'REPLACE')
_vg = ob_policeofficer.vertex_groups.new(name='UpperArm.R')
_vg.add([159, 160, 161, 162, 167, 168, 169, 170, 171, 172, 173, 174, 175, 177], 1.0, 'REPLACE')
_vg = ob_policeofficer.vertex_groups.new(name='LowerArm.R')
_vg.add([163, 164, 165, 166, 171, 172, 173, 174, 179, 180, 181, 182, 183, 184, 201], 1.0, 'REPLACE')
_vg = ob_policeofficer.vertex_groups.new(name='Hand.R')
_vg.add([224, 225, 226, 227, 228, 229, 230, 231, 232, 233, 234, 235, 236, 237, 238, 239, 240, 241, 242, 243, 244, 245, 246, 247], 1.0, 'REPLACE')
_vg = ob_policeofficer.vertex_groups.new(name='UpperLeg.L')
_vg.add([0, 2, 42, 43, 44, 45, 50, 51, 52, 53, 61, 62], 1.0, 'REPLACE')
_vg = ob_policeofficer.vertex_groups.new(name='LowerLeg.L')
_vg.add([50, 51, 52, 53, 54, 55, 57, 58, 59, 60, 75, 76, 77, 78, 133, 134, 135, 136, 137], 1.0, 'REPLACE')
_vg = ob_policeofficer.vertex_groups.new(name='UpperLeg.R')
_vg.add([145, 147, 187, 188, 189, 190, 195, 196, 197, 198, 206, 207], 1.0, 'REPLACE')
_vg = ob_policeofficer.vertex_groups.new(name='LowerLeg.R')
_vg.add([195, 196, 197, 198, 199, 200, 202, 203, 204, 205, 220, 221, 222, 223, 307, 308, 309, 310, 311], 1.0, 'REPLACE')
_vg = ob_policeofficer.vertex_groups.new(name='Foot.L')
_vg.add([46, 47, 48, 49, 55, 63, 64, 65, 66, 67, 68, 69, 70, 71, 72, 73, 74, 75, 76, 77, 78], 1.0, 'REPLACE')
_vg = ob_policeofficer.vertex_groups.new(name='Foot.R')
_vg.add([191, 192, 193, 194, 200, 208, 209, 210, 211, 212, 213, 214, 215, 216, 217, 218, 219, 220, 221, 222, 223], 1.0, 'REPLACE')
_m = ob_policeofficer.modifiers.new('Armature', 'ARMATURE')
_m.object = ob_armature
ob_armature.location = (0.0, 0.0, 0.0)
ob_armature.show_in_front = True
ob_armature.lineart.crease_threshold = 0.0
ob_sun.location = (0.1471, -0.01434, 6.6)
ob_sun.lineart.crease_threshold = 0.0
ob_camera.location = (0.1471, -6.284, 1.571)
ob_camera.rotation_euler = (1.571, 1.571, 6.283)
ob_camera.lineart.crease_threshold = 0.0
ob_sun_001.location = (0.1471, -0.01434, -6.032)
ob_sun_001.rotation_euler = (3.142, -0.0, 0.0)
ob_sun_001.lineart.crease_threshold = 0.0
ob_sun_002.location = (0.1471, 6.471, 2.213)
ob_sun_002.rotation_euler = (4.712, -0.0, 0.0)
ob_sun_002.lineart.crease_threshold = 0.0
ob_sun_003.location = (0.1471, -6.224, 2.213)
ob_sun_003.rotation_euler = (4.712, -0.0, 3.142)
ob_sun_003.lineart.crease_threshold = 0.0
ob_sun_004.location = (-6.2, 0.1234, 2.213)
ob_sun_004.rotation_euler = (4.712, -0.0, 1.571)
ob_sun_004.lineart.crease_threshold = 0.0
ob_sun_005.location = (6.495, 0.1234, 2.213)
ob_sun_005.rotation_euler = (4.712, 0.0, 4.712)
ob_sun_005.lineart.crease_threshold = 0.0
ob_front.location = (0.7594, -2.26e-07, 1.682)
ob_front.rotation_euler = (1.571, -0.0, -0.0)
ob_front.empty_display_type = 'IMAGE'
ob_front.empty_display_size = 5.0
ob_front.use_empty_image_alpha = True
ob_front.color = (1.0, 1.0, 1.0, 0.4)
ob_front.lineart.crease_threshold = 0.0
ob_side.location = (0.005269, -1.038, 1.682)
ob_side.rotation_euler = (1.571, -0.0, 1.571)
ob_side.empty_display_type = 'IMAGE'
ob_side.empty_display_size = 5.0
ob_side.use_empty_image_alpha = True
ob_side.color = (1.0, 1.0, 1.0, 0.4)
ob_side.lineart.crease_threshold = 0.0

# ---- collection membership
scene.collection.objects.link(ob_policeofficer)
col_collection.objects.link(ob_armature)
col_collection.objects.link(ob_sun)
col_collection.objects.link(ob_camera)
col_collection.objects.link(ob_sun_001)
col_collection.objects.link(ob_sun_002)
col_collection.objects.link(ob_sun_003)
col_collection.objects.link(ob_sun_004)
col_collection.objects.link(ob_sun_005)
col_refimage.objects.link(ob_front)
col_refimage.objects.link(ob_side)

# ---- scene / render settings (as saved in the file)
scene.camera = ob_camera
scene.frame_start = 1; scene.frame_end = 250; scene.frame_set(1)
scene.render.engine = 'CYCLES'
scene.cycles.use_denoising = False
scene.cycles.samples = 128
scene.cycles.sampling_pattern = 'TABULATED_SOBOL'
scene.cycles.use_adaptive_sampling = False
scene.cycles.use_light_tree = False
scene.cycles.bake_type = 'DIFFUSE'
scene.view_settings.view_transform = 'Filmic'
bpy.context.view_layer.update()

